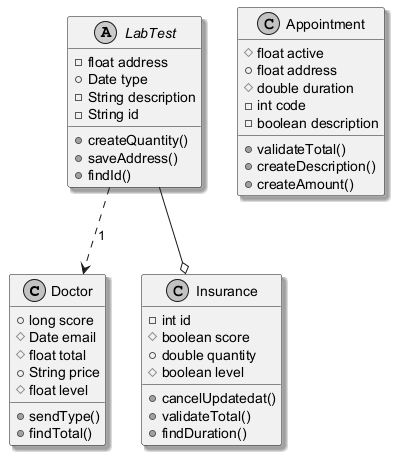

The diagram above was rendered by PlantUML. Its source (embedded in the PNG):
@startuml
skinparam monochrome true
skinparam shadowing true
class Doctor {
  +long score
  #Date email
  #float total
  +String price
  #float level
  +sendType()
  +findTotal()
}
class Appointment {
  #float active
  +float address
  #double duration
  -int code
  -boolean description
  +validateTotal()
  +createDescription()
  +createAmount()
}
class Insurance {
  -int id
  #boolean score
  +double quantity
  #boolean level
  +cancelUpdatedat()
  +validateTotal()
  +findDuration()
}
abstract class LabTest {
  -float address
  +Date type
  -String description
  -String id
  +createQuantity()
  +saveAddress()
  +findId()
}
LabTest --o Insurance
LabTest ..> Doctor : "1"
@enduml